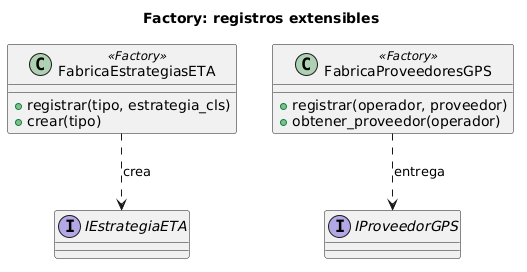

The diagram above was rendered by PlantUML. Its source (embedded in the PNG):
@startuml
title Factory: registros extensibles
class FabricaEstrategiasETA <<Factory>> {
  +registrar(tipo, estrategia_cls)
  +crear(tipo)
}
class FabricaProveedoresGPS <<Factory>> {
  +registrar(operador, proveedor)
  +obtener_proveedor(operador)
}
interface IEstrategiaETA
interface IProveedorGPS
FabricaEstrategiasETA ..> IEstrategiaETA : crea
FabricaProveedoresGPS ..> IProveedorGPS : entrega
@enduml